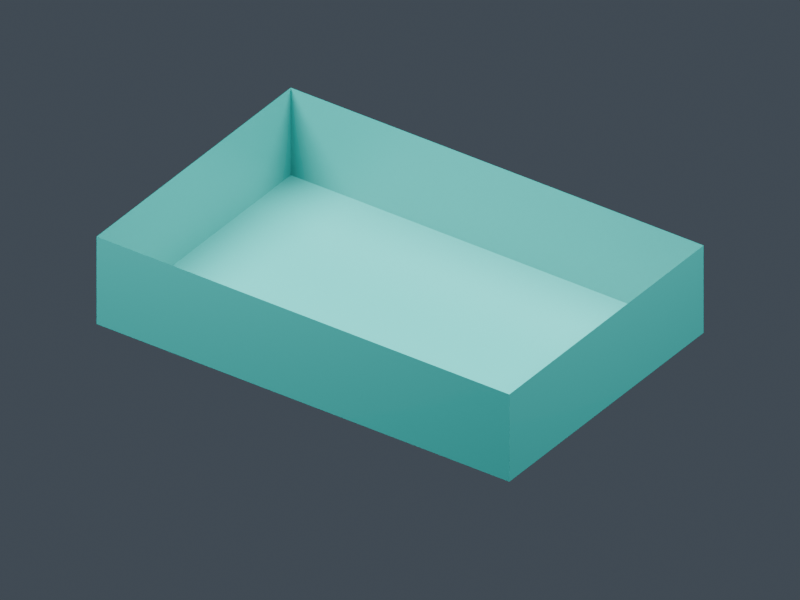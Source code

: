 # Source: tray-surface.blend  (saved by Blender 5.2.45; exported with 4.5.12 LTS)
import bpy
from mathutils import Matrix  # noqa: F401  (used for matrix-valued properties, if any)

bpy.ops.wm.read_factory_settings(use_empty=True)
scene = bpy.context.scene
scene.name = 'Scene'

# ---- collections
col_preview_studio = bpy.data.collections.new('Preview_Studio'); scene.collection.children.link(col_preview_studio)

# ---- materials (node trees are filled in below, after node groups)
mat_preview_teal = bpy.data.materials.new('Preview_Teal')
mat_preview_teal.diffuse_color = (0.025, 0.29, 0.27, 1.0)

# ---- material node trees
mat_preview_teal.use_nodes = True; mat_preview_teal.node_tree.nodes.clear()
_N = mat_preview_teal.node_tree.nodes; _L = mat_preview_teal.node_tree.links
n0 = _N.new('ShaderNodeBsdfPrincipled'); n0.name = 'Principled BSDF'; n0.location = (-200, 100)
n0.inputs[0].default_value = (0.025, 0.29, 0.27, 1.0)
n0.inputs[2].default_value = 0.32
n0.inputs[10].default_value = 0.005
n1 = _N.new('ShaderNodeOutputMaterial'); n1.name = 'Material Output'; n1.location = (200, 100)
_L.new(n0.outputs[0], n1.inputs[0])
n1.is_active_output = True

# ---- world
world_preview_world = bpy.data.worlds.new('Preview_World'); scene.world = world_preview_world
world_preview_world.use_nodes = True; world_preview_world.node_tree.nodes.clear()
_N = world_preview_world.node_tree.nodes; _L = world_preview_world.node_tree.links
n0 = _N.new('ShaderNodeBackground'); n0.name = 'Background'; n0.location = (-200, 100)
n0.inputs[0].default_value = (0.12, 0.15, 0.19, 1.0)
n0.inputs[1].default_value = 0.5
n1 = _N.new('ShaderNodeOutputWorld'); n1.name = 'World Output'; n1.location = (200, 100)
_L.new(n0.outputs[0], n1.inputs[0])
n1.is_active_output = True

# ---- cameras
cam_camera_preview = bpy.data.cameras.new('Camera_Preview')
cam_camera_preview.type = 'ORTHO'
cam_camera_preview.clip_start = 0.01
cam_camera_preview.ortho_scale = 0.57

# ---- lights
light_key = bpy.data.lights.new('Key', 'AREA')
light_key.energy = 45.0
light_key.shape = 'DISK'
light_key.size = 0.7
light_fill = bpy.data.lights.new('Fill', 'AREA')
light_fill.energy = 25.0
light_fill.shape = 'DISK'
light_fill.size = 0.7

# ---- meshes
me_tray_surface = bpy.data.meshes.new('Tray_Surface')
me_tray_surface.from_pydata([(-0.18, -0.12, 0.006), (0.18, -0.12, 0.006), (0.18, 0.12, 0.006), (-0.18, 0.12, 0.006), (-0.18, -0.12, 0.08), (0.18, -0.12, 0.08), (0.18, 0.12, 0.08), (-0.18, 0.12, 0.08)], [], [(0, 1, 2, 3), (1, 0, 4, 5), (2, 1, 5, 6), (3, 2, 6, 7), (0, 3, 7, 4)])
me_tray_surface.materials.append(mat_preview_teal)
me_tray_surface.update()

# ---- objects
ob_tray = bpy.data.objects.new('Tray', me_tray_surface)
ob_camera_preview = bpy.data.objects.new('Camera_Preview', cam_camera_preview)
ob_key = bpy.data.objects.new('Key', light_key)
ob_fill = bpy.data.objects.new('Fill', light_fill)

# ---- transforms, parenting, visibility, modifiers, constraints
ob_tray.location = (0.0, 0.0, 0.0)
ob_tray.color = (0.025, 0.29, 0.27, 1.0)
ob_camera_preview.location = (0.6, -0.85, 0.7)
ob_camera_preview.rotation_euler = (0.9987, -4.453e-08, 0.6147)
ob_key.location = (-0.4, -0.4, 0.9)
ob_key.rotation_euler = (0.5765, 7.395e-09, -0.7854)
ob_fill.location = (0.5, 0.2, 0.8)
ob_fill.rotation_euler = (0.6103, -3.772e-08, 1.951)

# ---- collection membership
scene.collection.objects.link(ob_tray)
col_preview_studio.objects.link(ob_camera_preview)
col_preview_studio.objects.link(ob_key)
col_preview_studio.objects.link(ob_fill)

# ---- scene / render settings (as saved in the file)
scene.camera = ob_camera_preview
scene.frame_start = 1; scene.frame_end = 250; scene.frame_set(1)
scene.render.engine = 'CYCLES'
scene.render.resolution_x = 960
scene.render.resolution_y = 720
scene.render.bake_bias = 0.0
scene.render.bake_samples = 0
scene.render.compositor_device = 'GPU'
scene.cycles.samples = 24
scene.eevee.use_volume_custom_range = False
scene.eevee.fast_gi_thickness_near = 0.1
scene.eevee.fast_gi_thickness_far = 0.0
scene.eevee.ray_tracing_options.screen_trace_thickness = 0.1
bpy.context.view_layer.update()
